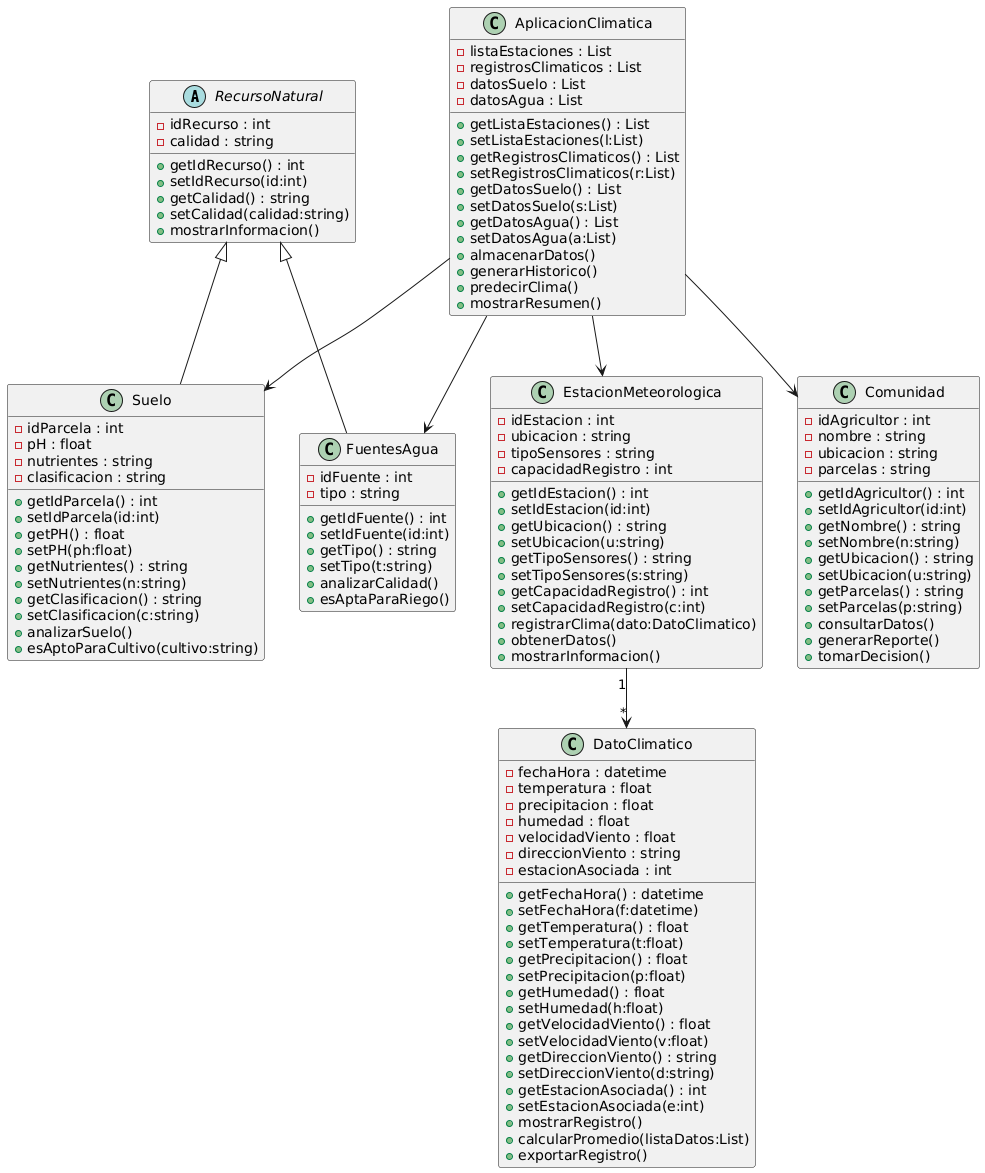

The diagram above was rendered by PlantUML. Its source (embedded in the PNG):
@startuml
' ================================
' Superclase
' ================================
abstract class RecursoNatural {
  - idRecurso : int
  - calidad : string
  + getIdRecurso() : int
  + setIdRecurso(id:int)
  + getCalidad() : string
  + setCalidad(calidad:string)
  + mostrarInformacion()
}

' ================================
' Clases principales
' ================================
class EstacionMeteorologica {
  - idEstacion : int
  - ubicacion : string
  - tipoSensores : string
  - capacidadRegistro : int
  + getIdEstacion() : int
  + setIdEstacion(id:int)
  + getUbicacion() : string
  + setUbicacion(u:string)
  + getTipoSensores() : string
  + setTipoSensores(s:string)
  + getCapacidadRegistro() : int
  + setCapacidadRegistro(c:int)
  + registrarClima(dato:DatoClimatico)
  + obtenerDatos()
  + mostrarInformacion()
}

class DatoClimatico {
  - fechaHora : datetime
  - temperatura : float
  - precipitacion : float
  - humedad : float
  - velocidadViento : float
  - direccionViento : string
  - estacionAsociada : int
  + getFechaHora() : datetime
  + setFechaHora(f:datetime)
  + getTemperatura() : float
  + setTemperatura(t:float)
  + getPrecipitacion() : float
  + setPrecipitacion(p:float)
  + getHumedad() : float
  + setHumedad(h:float)
  + getVelocidadViento() : float
  + setVelocidadViento(v:float)
  + getDireccionViento() : string
  + setDireccionViento(d:string)
  + getEstacionAsociada() : int
  + setEstacionAsociada(e:int)
  + mostrarRegistro()
  + calcularPromedio(listaDatos:List)
  + exportarRegistro()
}

class Suelo {
  - idParcela : int
  - pH : float
  - nutrientes : string
  - clasificacion : string
  + getIdParcela() : int
  + setIdParcela(id:int)
  + getPH() : float
  + setPH(ph:float)
  + getNutrientes() : string
  + setNutrientes(n:string)
  + getClasificacion() : string
  + setClasificacion(c:string)
  + analizarSuelo()
  + esAptoParaCultivo(cultivo:string)
}

class FuentesAgua {
  - idFuente : int
  - tipo : string
  + getIdFuente() : int
  + setIdFuente(id:int)
  + getTipo() : string
  + setTipo(t:string)
  + analizarCalidad()
  + esAptaParaRiego()
}

class Comunidad {
  - idAgricultor : int
  - nombre : string
  - ubicacion : string
  - parcelas : string
  + getIdAgricultor() : int
  + setIdAgricultor(id:int)
  + getNombre() : string
  + setNombre(n:string)
  + getUbicacion() : string
  + setUbicacion(u:string)
  + getParcelas() : string
  + setParcelas(p:string)
  + consultarDatos()
  + generarReporte()
  + tomarDecision()
}

class AplicacionClimatica {
  - listaEstaciones : List
  - registrosClimaticos : List
  - datosSuelo : List
  - datosAgua : List
  + getListaEstaciones() : List
  + setListaEstaciones(l:List)
  + getRegistrosClimaticos() : List
  + setRegistrosClimaticos(r:List)
  + getDatosSuelo() : List
  + setDatosSuelo(s:List)
  + getDatosAgua() : List
  + setDatosAgua(a:List)
  + almacenarDatos()
  + generarHistorico()
  + predecirClima()
  + mostrarResumen()
}

' ================================
' Relaciones
' ================================
EstacionMeteorologica "1" --> "*" DatoClimatico
AplicacionClimatica --> EstacionMeteorologica
AplicacionClimatica --> Suelo
AplicacionClimatica --> FuentesAgua
AplicacionClimatica --> Comunidad

RecursoNatural <|-- Suelo
RecursoNatural <|-- FuentesAgua
@enduml